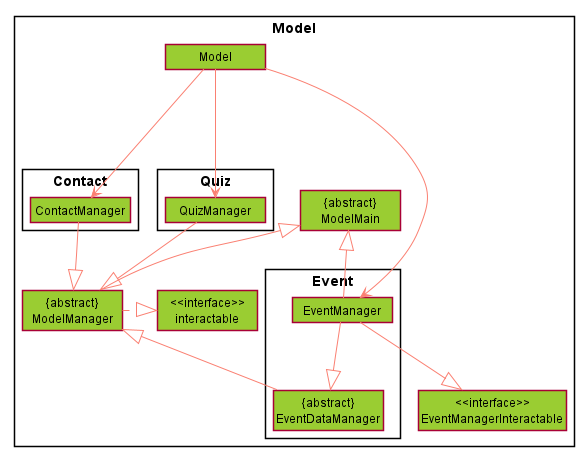

The diagram above was rendered by PlantUML. Its source (embedded in the PNG):
@startuml

skinparam Shadowing false
skinparam MinClassWidth 100
skinparam classBackgroundColor YellowGreen
skinparam packageStyle rectangle
skinparam ArrowColor Salmon
hide circle
hide members

package Model {

    class "{abstract}\nModelMain"
    class "{abstract}\nModelManager"

    class "<<interface>>\ninteractable"
    class "<<interface>>\nEventManagerInteractable"

    class Model

    Package Quiz {
        class QuizManager
    }

    Package Event {
        class EventManager
        class "{abstract}\nEventDataManager"
    }

    Package Contact {
        class ContactManager
    }
}

"{abstract}\nModelManager" -up-|> "{abstract}\nModelMain"
EventManager -up-|> "{abstract}\nModelMain"
"{abstract}\nModelManager" .right.|> "<<interface>>\ninteractable"
"{abstract}\nEventDataManager" -up-|> "{abstract}\nModelManager"

Model ---> ContactManager
Model ---> EventManager
Model ---> QuizManager
ContactManager --|> "{abstract}\nModelManager"
QuizManager --|> "{abstract}\nModelManager"
EventManager --|> "{abstract}\nEventDataManager"
EventManager --|> "<<interface>>\nEventManagerInteractable"

@enduml